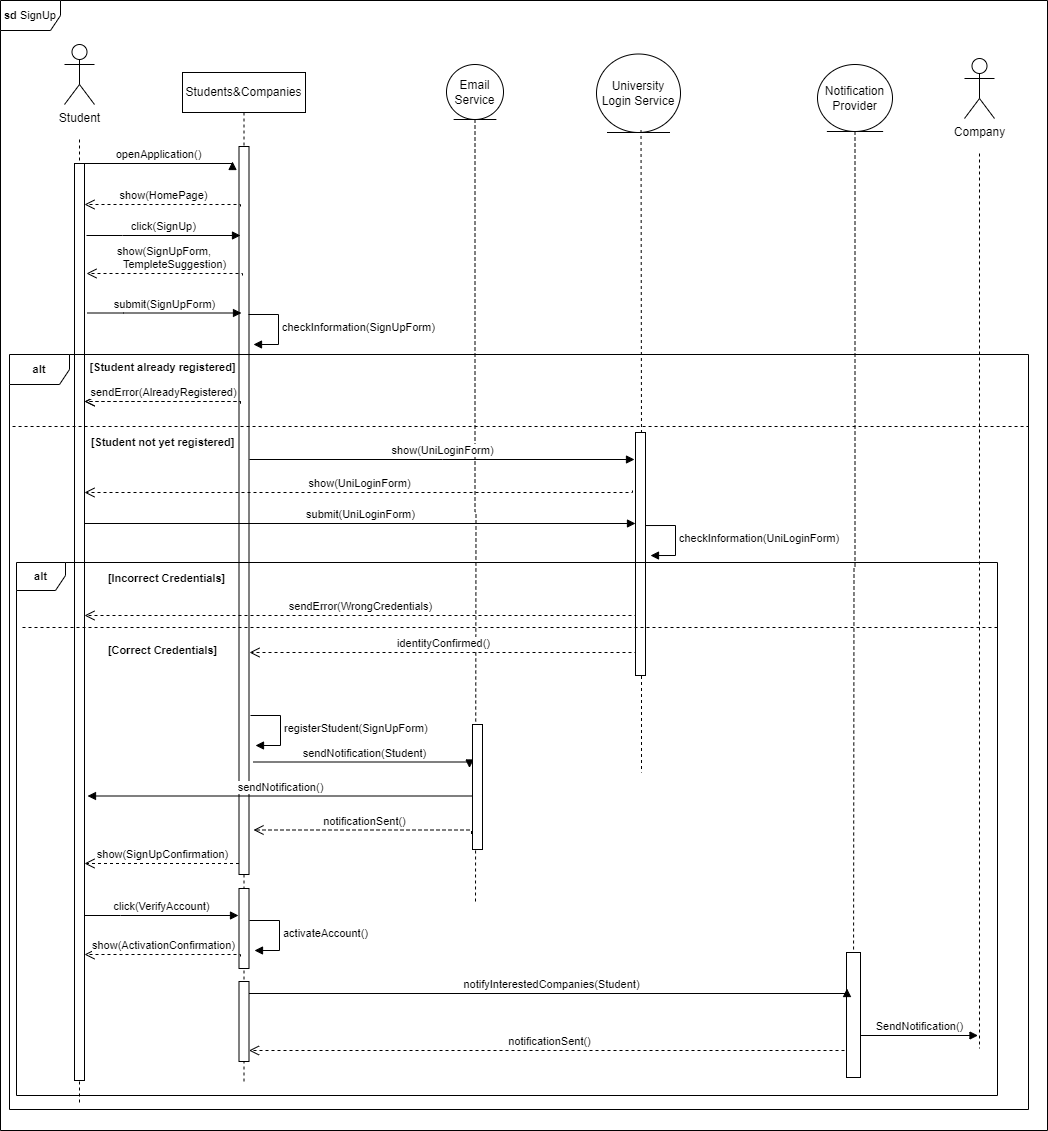

The diagram above was exported from draw.io. Its source (the exported page's mxGraphModel, read from the mxfile embedded in the PNG):
<mxGraphModel dx="996" dy="922" grid="0" gridSize="10" guides="1" tooltips="1" connect="1" arrows="1" fold="1" page="0" pageScale="1" pageWidth="850" pageHeight="1100" math="0" shadow="0">
  <root>
    <mxCell id="0" />
    <mxCell id="1" parent="0" />
    <mxCell id="gmKSxfhiXQkHtKehL0xq-12" style="edgeStyle=orthogonalEdgeStyle;shape=connector;rounded=0;orthogonalLoop=1;jettySize=auto;html=1;dashed=1;strokeColor=default;align=center;verticalAlign=middle;fontFamily=Helvetica;fontSize=11;fontColor=default;labelBackgroundColor=default;endArrow=none;endFill=0;" parent="1" source="gmKSxfhiXQkHtKehL0xq-1" edge="1">
      <mxGeometry relative="1" as="geometry">
        <mxPoint x="600" y="831" as="targetPoint" />
      </mxGeometry>
    </mxCell>
    <mxCell id="gmKSxfhiXQkHtKehL0xq-1" value="Email Service" style="ellipse;shape=umlEntity;whiteSpace=wrap;html=1;" parent="1" vertex="1">
      <mxGeometry x="571" y="-9" width="57" height="55" as="geometry" />
    </mxCell>
    <mxCell id="gmKSxfhiXQkHtKehL0xq-6" value="Students&amp;amp;Companies" style="shape=umlLifeline;perimeter=lifelinePerimeter;whiteSpace=wrap;html=1;container=0;dropTarget=0;collapsible=0;recursiveResize=0;outlineConnect=0;portConstraint=eastwest;newEdgeStyle={&quot;edgeStyle&quot;:&quot;elbowEdgeStyle&quot;,&quot;elbow&quot;:&quot;vertical&quot;,&quot;curved&quot;:0,&quot;rounded&quot;:0};" parent="1" vertex="1">
      <mxGeometry x="307" y="-1" width="123" height="1011" as="geometry" />
    </mxCell>
    <mxCell id="gmKSxfhiXQkHtKehL0xq-9" value="" style="html=1;points=[];perimeter=orthogonalPerimeter;outlineConnect=0;targetShapes=umlLifeline;portConstraint=eastwest;newEdgeStyle={&quot;edgeStyle&quot;:&quot;elbowEdgeStyle&quot;,&quot;elbow&quot;:&quot;vertical&quot;,&quot;curved&quot;:0,&quot;rounded&quot;:0};" parent="gmKSxfhiXQkHtKehL0xq-6" vertex="1">
      <mxGeometry x="56.5" y="74" width="10" height="728" as="geometry" />
    </mxCell>
    <mxCell id="gmKSxfhiXQkHtKehL0xq-11" style="edgeStyle=orthogonalEdgeStyle;rounded=0;orthogonalLoop=1;jettySize=auto;html=1;dashed=1;endArrow=none;endFill=0;" parent="1" edge="1">
      <mxGeometry relative="1" as="geometry">
        <mxPoint x="204" y="1030" as="targetPoint" />
        <Array as="points">
          <mxPoint x="204" y="632" />
        </Array>
        <mxPoint x="204" y="66" as="sourcePoint" />
      </mxGeometry>
    </mxCell>
    <mxCell id="gmKSxfhiXQkHtKehL0xq-10" value="Student" style="shape=umlActor;verticalLabelPosition=bottom;verticalAlign=top;html=1;outlineConnect=0;" parent="1" vertex="1">
      <mxGeometry x="189" y="-29" width="30" height="60" as="geometry" />
    </mxCell>
    <mxCell id="gmKSxfhiXQkHtKehL0xq-5" value="" style="html=1;points=[];perimeter=orthogonalPerimeter;outlineConnect=0;targetShapes=umlLifeline;portConstraint=eastwest;newEdgeStyle={&quot;edgeStyle&quot;:&quot;elbowEdgeStyle&quot;,&quot;elbow&quot;:&quot;vertical&quot;,&quot;curved&quot;:0,&quot;rounded&quot;:0};" parent="1" vertex="1">
      <mxGeometry x="199" y="90" width="10" height="917" as="geometry" />
    </mxCell>
    <mxCell id="gmKSxfhiXQkHtKehL0xq-14" value="openApplication()" style="html=1;verticalAlign=bottom;endArrow=block;edgeStyle=elbowEdgeStyle;elbow=vertical;curved=0;rounded=0;" parent="1" edge="1">
      <mxGeometry relative="1" as="geometry">
        <mxPoint x="207" y="90" as="sourcePoint" />
        <Array as="points">
          <mxPoint x="276" y="90" />
        </Array>
        <mxPoint x="357" y="88" as="targetPoint" />
      </mxGeometry>
    </mxCell>
    <mxCell id="gmKSxfhiXQkHtKehL0xq-15" value="show(HomePage)" style="html=1;verticalAlign=bottom;endArrow=open;dashed=1;endSize=8;edgeStyle=elbowEdgeStyle;elbow=vertical;curved=0;rounded=0;" parent="1" edge="1">
      <mxGeometry relative="1" as="geometry">
        <mxPoint x="209" y="131" as="targetPoint" />
        <Array as="points">
          <mxPoint x="356" y="131" />
        </Array>
        <mxPoint x="365" y="133" as="sourcePoint" />
      </mxGeometry>
    </mxCell>
    <mxCell id="gmKSxfhiXQkHtKehL0xq-16" value="click(SignUp)" style="html=1;verticalAlign=bottom;endArrow=block;edgeStyle=elbowEdgeStyle;elbow=vertical;curved=0;rounded=0;" parent="1" edge="1">
      <mxGeometry relative="1" as="geometry">
        <mxPoint x="211" y="162" as="sourcePoint" />
        <Array as="points">
          <mxPoint x="247" y="162" />
        </Array>
        <mxPoint x="365" y="162" as="targetPoint" />
      </mxGeometry>
    </mxCell>
    <mxCell id="gmKSxfhiXQkHtKehL0xq-17" value="show(SignUpForm,&amp;nbsp;&lt;div&gt;&amp;nbsp; &amp;nbsp; &amp;nbsp; TempleteSuggestion)&lt;/div&gt;" style="html=1;verticalAlign=bottom;endArrow=open;dashed=1;endSize=8;edgeStyle=elbowEdgeStyle;elbow=vertical;curved=0;rounded=0;" parent="1" edge="1">
      <mxGeometry relative="1" as="geometry">
        <mxPoint x="211" y="200" as="targetPoint" />
        <Array as="points">
          <mxPoint x="358" y="200" />
        </Array>
        <mxPoint x="367" y="202" as="sourcePoint" />
      </mxGeometry>
    </mxCell>
    <mxCell id="gmKSxfhiXQkHtKehL0xq-19" value="submit(SignUpForm)" style="html=1;verticalAlign=bottom;endArrow=block;edgeStyle=elbowEdgeStyle;elbow=vertical;curved=0;rounded=0;" parent="1" edge="1">
      <mxGeometry relative="1" as="geometry">
        <mxPoint x="212" y="239.5" as="sourcePoint" />
        <Array as="points">
          <mxPoint x="248" y="239.5" />
        </Array>
        <mxPoint x="366" y="239.5" as="targetPoint" />
      </mxGeometry>
    </mxCell>
    <mxCell id="gmKSxfhiXQkHtKehL0xq-22" value="checkInformation(SignUpForm)" style="html=1;align=left;spacingLeft=2;endArrow=block;rounded=0;edgeStyle=orthogonalEdgeStyle;curved=0;rounded=0;strokeColor=default;verticalAlign=middle;fontFamily=Helvetica;fontSize=11;fontColor=default;labelBackgroundColor=default;" parent="1" edge="1">
      <mxGeometry relative="1" as="geometry">
        <mxPoint x="373" y="241" as="sourcePoint" />
        <Array as="points">
          <mxPoint x="403" y="271" />
        </Array>
        <mxPoint x="378" y="271" as="targetPoint" />
      </mxGeometry>
    </mxCell>
    <mxCell id="gmKSxfhiXQkHtKehL0xq-23" value="sendError(AlreadyRegistered)" style="html=1;verticalAlign=bottom;endArrow=open;dashed=1;endSize=8;edgeStyle=elbowEdgeStyle;elbow=vertical;curved=0;rounded=0;" parent="1" edge="1">
      <mxGeometry relative="1" as="geometry">
        <mxPoint x="209" y="328" as="targetPoint" />
        <Array as="points">
          <mxPoint x="356" y="328" />
        </Array>
        <mxPoint x="365" y="330" as="sourcePoint" />
      </mxGeometry>
    </mxCell>
    <mxCell id="gmKSxfhiXQkHtKehL0xq-24" value="registerStudent(SignUpForm)" style="html=1;align=left;spacingLeft=2;endArrow=block;rounded=0;edgeStyle=orthogonalEdgeStyle;curved=0;rounded=0;strokeColor=default;verticalAlign=middle;fontFamily=Helvetica;fontSize=11;fontColor=default;labelBackgroundColor=default;" parent="1" edge="1">
      <mxGeometry relative="1" as="geometry">
        <mxPoint x="375" y="642" as="sourcePoint" />
        <Array as="points">
          <mxPoint x="405" y="672" />
        </Array>
        <mxPoint x="380" y="672" as="targetPoint" />
      </mxGeometry>
    </mxCell>
    <mxCell id="gmKSxfhiXQkHtKehL0xq-25" value="sendNotification(Student)" style="html=1;verticalAlign=bottom;endArrow=block;edgeStyle=elbowEdgeStyle;elbow=vertical;curved=0;rounded=0;" parent="1" edge="1">
      <mxGeometry relative="1" as="geometry">
        <mxPoint x="378" y="688.5" as="sourcePoint" />
        <Array as="points">
          <mxPoint x="414" y="688.5" />
        </Array>
        <mxPoint x="594" y="694.5" as="targetPoint" />
      </mxGeometry>
    </mxCell>
    <mxCell id="gmKSxfhiXQkHtKehL0xq-29" value="sendNotification()" style="html=1;verticalAlign=bottom;endArrow=block;edgeStyle=elbowEdgeStyle;elbow=vertical;curved=0;rounded=0;" parent="1" edge="1">
      <mxGeometry relative="1" as="geometry">
        <mxPoint x="597.5" y="722.5" as="sourcePoint" />
        <Array as="points">
          <mxPoint x="489.5" y="722.5" />
        </Array>
        <mxPoint x="212" y="722.5" as="targetPoint" />
      </mxGeometry>
    </mxCell>
    <mxCell id="gmKSxfhiXQkHtKehL0xq-30" value="notificationSent()" style="html=1;verticalAlign=bottom;endArrow=open;dashed=1;endSize=8;edgeStyle=elbowEdgeStyle;elbow=vertical;curved=0;rounded=0;" parent="1" edge="1">
      <mxGeometry relative="1" as="geometry">
        <mxPoint x="378" y="756.5" as="targetPoint" />
        <Array as="points">
          <mxPoint x="597" y="756.5" />
        </Array>
        <mxPoint x="596" y="760.5" as="sourcePoint" />
      </mxGeometry>
    </mxCell>
    <mxCell id="gmKSxfhiXQkHtKehL0xq-31" value="show(SignUpConfirmation)" style="html=1;verticalAlign=bottom;endArrow=open;dashed=1;endSize=8;edgeStyle=elbowEdgeStyle;elbow=vertical;curved=0;rounded=0;" parent="1" source="gmKSxfhiXQkHtKehL0xq-9" edge="1">
      <mxGeometry relative="1" as="geometry">
        <mxPoint x="209" y="790" as="targetPoint" />
        <Array as="points" />
        <mxPoint x="353" y="790" as="sourcePoint" />
      </mxGeometry>
    </mxCell>
    <mxCell id="gmKSxfhiXQkHtKehL0xq-38" value="&lt;b&gt;alt&lt;/b&gt;" style="shape=umlFrame;whiteSpace=wrap;html=1;pointerEvents=0;fontFamily=Helvetica;fontSize=11;fontColor=default;labelBackgroundColor=default;" parent="1" vertex="1">
      <mxGeometry x="134" y="281" width="1019" height="755" as="geometry" />
    </mxCell>
    <mxCell id="gmKSxfhiXQkHtKehL0xq-39" value="&lt;b&gt;[Student already registered]&lt;/b&gt;" style="text;html=1;align=center;verticalAlign=middle;resizable=0;points=[];autosize=1;strokeColor=none;fillColor=none;fontFamily=Helvetica;fontSize=11;fontColor=default;labelBackgroundColor=default;" parent="1" vertex="1">
      <mxGeometry x="205" y="281" width="164" height="25" as="geometry" />
    </mxCell>
    <mxCell id="gmKSxfhiXQkHtKehL0xq-40" value="" style="endArrow=none;dashed=1;html=1;rounded=0;strokeColor=default;align=center;verticalAlign=middle;fontFamily=Helvetica;fontSize=11;fontColor=default;labelBackgroundColor=default;edgeStyle=orthogonalEdgeStyle;exitX=0.003;exitY=0.182;exitDx=0;exitDy=0;exitPerimeter=0;entryX=1;entryY=0.182;entryDx=0;entryDy=0;entryPerimeter=0;" parent="1" edge="1">
      <mxGeometry width="50" height="50" relative="1" as="geometry">
        <mxPoint x="137.0569999999998" y="353.0000000000001" as="sourcePoint" />
        <mxPoint x="1153" y="353.0000000000001" as="targetPoint" />
      </mxGeometry>
    </mxCell>
    <mxCell id="gmKSxfhiXQkHtKehL0xq-41" value="&lt;b&gt;[Student not yet registered]&lt;/b&gt;" style="text;html=1;align=center;verticalAlign=middle;resizable=0;points=[];autosize=1;strokeColor=none;fillColor=none;fontFamily=Helvetica;fontSize=11;fontColor=default;labelBackgroundColor=default;" parent="1" vertex="1">
      <mxGeometry x="206" y="356" width="162" height="25" as="geometry" />
    </mxCell>
    <mxCell id="1IrcvyiL7eGm2j1a4CJD-1" value="University Login Service" style="ellipse;shape=umlEntity;whiteSpace=wrap;html=1;" parent="1" vertex="1">
      <mxGeometry x="721" y="-19.5" width="84" height="78.5" as="geometry" />
    </mxCell>
    <mxCell id="1IrcvyiL7eGm2j1a4CJD-2" style="edgeStyle=orthogonalEdgeStyle;shape=connector;rounded=0;orthogonalLoop=1;jettySize=auto;html=1;dashed=1;strokeColor=default;align=center;verticalAlign=middle;fontFamily=Helvetica;fontSize=11;fontColor=default;labelBackgroundColor=default;endArrow=none;endFill=0;" parent="1" edge="1">
      <mxGeometry relative="1" as="geometry">
        <mxPoint x="766" y="699" as="targetPoint" />
        <mxPoint x="765.52" y="56.5" as="sourcePoint" />
      </mxGeometry>
    </mxCell>
    <mxCell id="1IrcvyiL7eGm2j1a4CJD-11" value="sendError(AlreadyRegistered)" style="html=1;verticalAlign=bottom;endArrow=open;dashed=1;endSize=8;edgeStyle=elbowEdgeStyle;elbow=vertical;curved=0;rounded=0;" parent="1" edge="1">
      <mxGeometry relative="1" as="geometry">
        <mxPoint x="209" y="328" as="targetPoint" />
        <Array as="points">
          <mxPoint x="356" y="328" />
        </Array>
        <mxPoint x="365" y="330" as="sourcePoint" />
      </mxGeometry>
    </mxCell>
    <mxCell id="8yH8dSEvxACCJ3AxnG8n-1" style="edgeStyle=orthogonalEdgeStyle;shape=connector;rounded=0;orthogonalLoop=1;jettySize=auto;html=1;dashed=1;strokeColor=default;align=center;verticalAlign=middle;fontFamily=Helvetica;fontSize=11;fontColor=default;labelBackgroundColor=default;endArrow=none;endFill=0;" parent="1" source="8yH8dSEvxACCJ3AxnG8n-2" edge="1">
      <mxGeometry relative="1" as="geometry">
        <mxPoint x="978" y="932" as="targetPoint" />
      </mxGeometry>
    </mxCell>
    <mxCell id="8yH8dSEvxACCJ3AxnG8n-2" value="Notification Provider" style="ellipse;shape=umlEntity;whiteSpace=wrap;html=1;" parent="1" vertex="1">
      <mxGeometry x="942" y="-9" width="75" height="67" as="geometry" />
    </mxCell>
    <mxCell id="gTtPFen39zmN0Zffb-D3-5" value="show(UniLoginForm)" style="html=1;verticalAlign=bottom;endArrow=open;dashed=1;endSize=8;edgeStyle=elbowEdgeStyle;elbow=vertical;curved=0;rounded=0;" parent="1" target="gmKSxfhiXQkHtKehL0xq-5" edge="1">
      <mxGeometry relative="1" as="geometry">
        <mxPoint x="438" y="419" as="targetPoint" />
        <Array as="points">
          <mxPoint x="657" y="419" />
        </Array>
        <mxPoint x="757" y="417" as="sourcePoint" />
      </mxGeometry>
    </mxCell>
    <mxCell id="gTtPFen39zmN0Zffb-D3-6" value="submit(UniLoginForm)" style="html=1;verticalAlign=bottom;endArrow=block;edgeStyle=elbowEdgeStyle;elbow=vertical;curved=0;rounded=0;" parent="1" target="gmKSxfhiXQkHtKehL0xq-27" edge="1">
      <mxGeometry x="0.0005" relative="1" as="geometry">
        <mxPoint x="209" y="450" as="sourcePoint" />
        <Array as="points" />
        <mxPoint x="735" y="444" as="targetPoint" />
        <mxPoint as="offset" />
      </mxGeometry>
    </mxCell>
    <mxCell id="gTtPFen39zmN0Zffb-D3-7" value="checkInformation(&lt;span style=&quot;text-align: center;&quot;&gt;UniLoginForm&lt;/span&gt;)" style="html=1;align=left;spacingLeft=2;endArrow=block;rounded=0;edgeStyle=orthogonalEdgeStyle;curved=0;rounded=0;strokeColor=default;verticalAlign=middle;fontFamily=Helvetica;fontSize=11;fontColor=default;labelBackgroundColor=default;" parent="1" edge="1">
      <mxGeometry relative="1" as="geometry">
        <mxPoint x="770" y="452.04" as="sourcePoint" />
        <Array as="points">
          <mxPoint x="800" y="482.04" />
        </Array>
        <mxPoint x="775" y="482.04" as="targetPoint" />
      </mxGeometry>
    </mxCell>
    <mxCell id="gTtPFen39zmN0Zffb-D3-8" value="" style="html=1;points=[[0,0,0,0,5],[0,1,0,0,-5],[1,0,0,0,5],[1,1,0,0,-5]];perimeter=orthogonalPerimeter;outlineConnect=0;targetShapes=umlLifeline;portConstraint=eastwest;newEdgeStyle={&quot;curved&quot;:0,&quot;rounded&quot;:0};fontFamily=Helvetica;fontSize=11;fontColor=default;labelBackgroundColor=default;" parent="1" vertex="1">
      <mxGeometry x="597" y="651" width="10" height="125" as="geometry" />
    </mxCell>
    <mxCell id="gmKSxfhiXQkHtKehL0xq-27" value="" style="html=1;points=[[0,0,0,0,5],[0,1,0,0,-5],[1,0,0,0,5],[1,1,0,0,-5]];perimeter=orthogonalPerimeter;outlineConnect=0;targetShapes=umlLifeline;portConstraint=eastwest;newEdgeStyle={&quot;curved&quot;:0,&quot;rounded&quot;:0};fontFamily=Helvetica;fontSize=11;fontColor=default;labelBackgroundColor=default;" parent="1" vertex="1">
      <mxGeometry x="760" y="359" width="10" height="243" as="geometry" />
    </mxCell>
    <mxCell id="gTtPFen39zmN0Zffb-D3-10" value="sendError(WrongCredentials)" style="html=1;verticalAlign=bottom;endArrow=open;dashed=1;endSize=8;edgeStyle=elbowEdgeStyle;elbow=vertical;curved=0;rounded=0;entryX=1;entryY=0.774;entryDx=0;entryDy=0;entryPerimeter=0;" parent="1" edge="1">
      <mxGeometry relative="1" as="geometry">
        <mxPoint x="209" y="542.05" as="targetPoint" />
        <Array as="points">
          <mxPoint x="751" y="542" />
        </Array>
        <mxPoint x="760" y="544" as="sourcePoint" />
      </mxGeometry>
    </mxCell>
    <mxCell id="8Yw1GS9yqlBnkZJc8-LO-1" style="edgeStyle=orthogonalEdgeStyle;rounded=0;orthogonalLoop=1;jettySize=auto;html=1;dashed=1;endArrow=none;endFill=0;" parent="1" edge="1">
      <mxGeometry relative="1" as="geometry">
        <mxPoint x="1104" y="975" as="targetPoint" />
        <Array as="points">
          <mxPoint x="1104" y="646" />
        </Array>
        <mxPoint x="1104" y="80" as="sourcePoint" />
      </mxGeometry>
    </mxCell>
    <mxCell id="8Yw1GS9yqlBnkZJc8-LO-2" value="Company" style="shape=umlActor;verticalLabelPosition=bottom;verticalAlign=top;html=1;outlineConnect=0;" parent="1" vertex="1">
      <mxGeometry x="1089" y="-15" width="30" height="60" as="geometry" />
    </mxCell>
    <mxCell id="8Yw1GS9yqlBnkZJc8-LO-5" value="identityConfirmed()" style="html=1;verticalAlign=bottom;endArrow=open;dashed=1;endSize=8;edgeStyle=elbowEdgeStyle;elbow=vertical;curved=0;rounded=0;" parent="1" edge="1">
      <mxGeometry relative="1" as="geometry">
        <mxPoint x="374" y="579" as="targetPoint" />
        <Array as="points">
          <mxPoint x="751" y="579" />
        </Array>
        <mxPoint x="760" y="581" as="sourcePoint" />
      </mxGeometry>
    </mxCell>
    <mxCell id="xjnMdTa33TrsLx9aVBS4-1" value="" style="html=1;points=[[0,0,0,0,5],[0,1,0,0,-5],[1,0,0,0,5],[1,1,0,0,-5]];perimeter=orthogonalPerimeter;outlineConnect=0;targetShapes=umlLifeline;portConstraint=eastwest;newEdgeStyle={&quot;curved&quot;:0,&quot;rounded&quot;:0};fontFamily=Helvetica;fontSize=11;fontColor=default;labelBackgroundColor=default;" parent="1" vertex="1">
      <mxGeometry x="971" y="879" width="14" height="125" as="geometry" />
    </mxCell>
    <mxCell id="xjnMdTa33TrsLx9aVBS4-3" value="notifyInterestedCompanies(Student)" style="html=1;verticalAlign=bottom;endArrow=block;edgeStyle=elbowEdgeStyle;elbow=vertical;curved=0;rounded=0;entryX=0.036;entryY=0.288;entryDx=0;entryDy=0;entryPerimeter=0;" parent="1" target="xjnMdTa33TrsLx9aVBS4-1" edge="1">
      <mxGeometry relative="1" as="geometry">
        <mxPoint x="373.5" y="920" as="sourcePoint" />
        <Array as="points">
          <mxPoint x="409.5" y="920" />
        </Array>
        <mxPoint x="589.5" y="926" as="targetPoint" />
      </mxGeometry>
    </mxCell>
    <mxCell id="xjnMdTa33TrsLx9aVBS4-4" value="SendNotification()" style="html=1;verticalAlign=bottom;endArrow=block;edgeStyle=elbowEdgeStyle;elbow=horizontal;curved=0;rounded=0;" parent="1" edge="1">
      <mxGeometry x="0.0128" relative="1" as="geometry">
        <mxPoint x="985" y="962" as="sourcePoint" />
        <Array as="points">
          <mxPoint x="1096.5" y="965" />
        </Array>
        <mxPoint x="1102.5" y="962" as="targetPoint" />
        <mxPoint x="-1" as="offset" />
      </mxGeometry>
    </mxCell>
    <mxCell id="xjnMdTa33TrsLx9aVBS4-5" value="notificationSent()" style="html=1;verticalAlign=bottom;endArrow=open;dashed=1;endSize=8;edgeStyle=elbowEdgeStyle;elbow=vertical;curved=0;rounded=0;" parent="1" edge="1">
      <mxGeometry relative="1" as="geometry">
        <mxPoint x="373.5" y="977" as="targetPoint" />
        <Array as="points">
          <mxPoint x="972" y="977" />
        </Array>
        <mxPoint x="971" y="981" as="sourcePoint" />
      </mxGeometry>
    </mxCell>
    <mxCell id="gmKSxfhiXQkHtKehL0xq-37" value="&lt;b&gt;sd &lt;/b&gt;SignUp" style="shape=umlFrame;whiteSpace=wrap;html=1;pointerEvents=0;fontFamily=Helvetica;fontSize=11;fontColor=default;labelBackgroundColor=default;" parent="1" vertex="1">
      <mxGeometry x="125" y="-73" width="1047" height="1130" as="geometry" />
    </mxCell>
    <mxCell id="xjnMdTa33TrsLx9aVBS4-10" value="" style="endArrow=none;dashed=1;html=1;rounded=0;strokeColor=default;align=center;verticalAlign=middle;fontFamily=Helvetica;fontSize=11;fontColor=default;labelBackgroundColor=default;edgeStyle=orthogonalEdgeStyle;entryX=1;entryY=0.182;entryDx=0;entryDy=0;entryPerimeter=0;" parent="1" edge="1">
      <mxGeometry width="50" height="50" relative="1" as="geometry">
        <mxPoint x="147" y="554" as="sourcePoint" />
        <mxPoint x="1122" y="554.0000000000001" as="targetPoint" />
      </mxGeometry>
    </mxCell>
    <mxCell id="xjnMdTa33TrsLx9aVBS4-11" value="&lt;b&gt;alt&lt;/b&gt;" style="shape=umlFrame;whiteSpace=wrap;html=1;pointerEvents=0;fontFamily=Helvetica;fontSize=11;fontColor=default;labelBackgroundColor=default;width=49;height=28;" parent="1" vertex="1">
      <mxGeometry x="141" y="489" width="981" height="533" as="geometry" />
    </mxCell>
    <mxCell id="xjnMdTa33TrsLx9aVBS4-12" value="&lt;b&gt;[Correct Credentials]&lt;/b&gt;" style="text;html=1;align=center;verticalAlign=middle;resizable=0;points=[];autosize=1;strokeColor=none;fillColor=none;fontFamily=Helvetica;fontSize=11;fontColor=default;labelBackgroundColor=default;" parent="1" vertex="1">
      <mxGeometry x="223.5" y="564" width="127" height="25" as="geometry" />
    </mxCell>
    <mxCell id="xjnMdTa33TrsLx9aVBS4-13" value="&lt;b&gt;[Incorrect Credentials]&lt;/b&gt;" style="text;html=1;align=center;verticalAlign=middle;resizable=0;points=[];autosize=1;strokeColor=none;fillColor=none;fontFamily=Helvetica;fontSize=11;fontColor=default;labelBackgroundColor=default;" parent="1" vertex="1">
      <mxGeometry x="223" y="492" width="135" height="25" as="geometry" />
    </mxCell>
    <mxCell id="xjnMdTa33TrsLx9aVBS4-14" value="show(UniLoginForm)" style="html=1;verticalAlign=bottom;endArrow=block;edgeStyle=elbowEdgeStyle;elbow=horizontal;curved=0;rounded=0;" parent="1" edge="1">
      <mxGeometry x="0.0008" relative="1" as="geometry">
        <mxPoint x="374" y="386" as="sourcePoint" />
        <Array as="points" />
        <mxPoint x="759" y="386" as="targetPoint" />
        <mxPoint as="offset" />
      </mxGeometry>
    </mxCell>
    <mxCell id="gmKSxfhiXQkHtKehL0xq-32" value="" style="html=1;points=[[0,0,0,0,5],[0,1,0,0,-5],[1,0,0,0,5],[1,1,0,0,-5]];perimeter=orthogonalPerimeter;outlineConnect=0;targetShapes=umlLifeline;portConstraint=eastwest;newEdgeStyle={&quot;curved&quot;:0,&quot;rounded&quot;:0};fontFamily=Helvetica;fontSize=11;fontColor=default;labelBackgroundColor=default;" parent="1" vertex="1">
      <mxGeometry x="363.5" y="815" width="10" height="80" as="geometry" />
    </mxCell>
    <mxCell id="gmKSxfhiXQkHtKehL0xq-33" value="click(VerifyAccount)" style="html=1;verticalAlign=bottom;endArrow=block;edgeStyle=elbowEdgeStyle;elbow=vertical;curved=0;rounded=0;" parent="1" edge="1">
      <mxGeometry relative="1" as="geometry">
        <mxPoint x="209" y="842" as="sourcePoint" />
        <Array as="points">
          <mxPoint x="245" y="842" />
        </Array>
        <mxPoint x="363" y="842" as="targetPoint" />
      </mxGeometry>
    </mxCell>
    <mxCell id="gmKSxfhiXQkHtKehL0xq-34" value="activateAccount()" style="html=1;align=left;spacingLeft=2;endArrow=block;rounded=0;edgeStyle=orthogonalEdgeStyle;curved=0;rounded=0;strokeColor=default;verticalAlign=middle;fontFamily=Helvetica;fontSize=11;fontColor=default;labelBackgroundColor=default;" parent="1" edge="1">
      <mxGeometry relative="1" as="geometry">
        <mxPoint x="374" y="847" as="sourcePoint" />
        <Array as="points">
          <mxPoint x="404" y="877" />
        </Array>
        <mxPoint x="379" y="877" as="targetPoint" />
      </mxGeometry>
    </mxCell>
    <mxCell id="gmKSxfhiXQkHtKehL0xq-35" value="show(ActivationConfirmation)" style="html=1;verticalAlign=bottom;endArrow=open;dashed=1;endSize=8;edgeStyle=elbowEdgeStyle;elbow=vertical;curved=0;rounded=0;" parent="1" edge="1">
      <mxGeometry relative="1" as="geometry">
        <mxPoint x="209" y="881" as="targetPoint" />
        <Array as="points">
          <mxPoint x="356" y="881" />
        </Array>
        <mxPoint x="365" y="883" as="sourcePoint" />
      </mxGeometry>
    </mxCell>
    <mxCell id="xjnMdTa33TrsLx9aVBS4-15" value="" style="html=1;points=[[0,0,0,0,5],[0,1,0,0,-5],[1,0,0,0,5],[1,1,0,0,-5]];perimeter=orthogonalPerimeter;outlineConnect=0;targetShapes=umlLifeline;portConstraint=eastwest;newEdgeStyle={&quot;curved&quot;:0,&quot;rounded&quot;:0};fontFamily=Helvetica;fontSize=11;fontColor=default;labelBackgroundColor=default;" parent="1" vertex="1">
      <mxGeometry x="363.5" y="908" width="10" height="80" as="geometry" />
    </mxCell>
  </root>
</mxGraphModel>